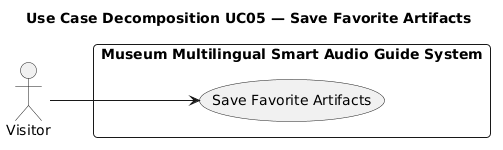

The diagram above was rendered by PlantUML. Its source (embedded in the PNG):
@startuml
title Use Case Decomposition UC05 — Save Favorite Artifacts
left to right direction
skinparam defaultFontName Arial
skinparam packageStyle rectangle
skinparam roundCorner 8
skinparam shadowing false

actor "Visitor" as Visitor

rectangle "Museum Multilingual Smart Audio Guide System" {
  usecase "Save Favorite Artifacts" as UC05
}

Visitor --> UC05
@enduml